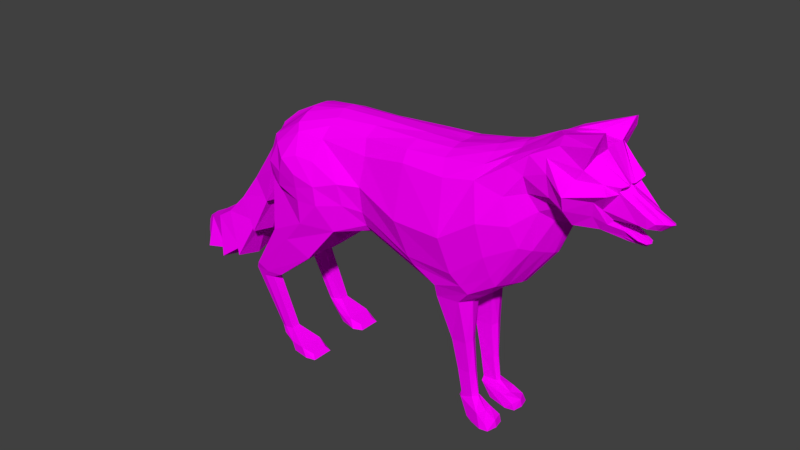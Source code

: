 # Source: wolf_colors_06.blend  (saved by Blender 2.79.0; exported with 4.5.12 LTS)
import bpy
from mathutils import Matrix  # noqa: F401  (used for matrix-valued properties, if any)

bpy.ops.wm.read_factory_settings(use_empty=True)
scene = bpy.context.scene
scene.name = 'Scene'

# ---- collections
col_collection_2 = bpy.data.collections.new('Collection 2'); scene.collection.children.link(col_collection_2)

# ---- images (referenced by path relative to the original .blend; pixels are not part of the script)
import os
ASSET_DIR = os.environ.get("B2B_ASSET_DIR", "")  # directory of the original .blend (textures are referenced by path, not embedded)
HERE = os.path.dirname(os.path.abspath(__file__))  # packed textures are extracted next to this script under _unpacked/

def load_image(name, relpath, width, height, colorspace="sRGB"):
    """Load a texture the original file referenced (path relative to the .blend, or extracted next to this script)."""
    p = next((c for c in (os.path.join(HERE, relpath), os.path.join(ASSET_DIR, relpath)) if relpath and os.path.exists(c)), "")
    if p:
        img = bpy.data.images.load(p, check_existing=True)
        img.name = name
    else:  # same state as the original file: an image datablock whose file is absent (Cycles renders it pink)
        img = bpy.data.images.new(name, width, height)
        img.source = "FILE"
        img.filepath = "//" + (relpath or name)
    img.colorspace_settings.name = colorspace
    return img
img_wolf_color = load_image('wolf_color', 'wolf_color.png', 1024, 1024, 'sRGB')

# ---- materials (node trees are filled in below, after node groups)
mat_material_wolf = bpy.data.materials.new('Material_wolf')
mat_material_wolf.alpha_threshold = 0.0
mat_material_wolf.roughness = 0.5

# ---- material node trees
mat_material_wolf.use_nodes = True; mat_material_wolf.node_tree.nodes.clear()
_N = mat_material_wolf.node_tree.nodes; _L = mat_material_wolf.node_tree.links
n0 = _N.new('ShaderNodeTexImage'); n0.name = 'Image Texture'; n0.location = (-253, 323)
n0.width = 140
n0.image = img_wolf_color
n1 = _N.new('ShaderNodeBsdfDiffuse'); n1.name = 'Diffuse BSDF'; n1.location = (18, 297)
n2 = _N.new('ShaderNodeOutputMaterial'); n2.name = 'Material Output'; n2.location = (253, 288)
_L.new(n1.outputs[0], n2.inputs[0])
_L.new(n0.outputs[0], n1.inputs[0])
n2.is_active_output = True

# ---- world
world_world = bpy.data.worlds.new('World'); scene.world = world_world
world_world.color = (0.05088, 0.05088, 0.05088)
world_world.use_sun_shadow = False
world_world.sun_shadow_jitter_overblur = 0.0
world_world.cycles.sampling_method = 'MANUAL'

# ---- meshes
me_plane = bpy.data.meshes.new('Plane')
me_plane.from_pydata([(0.5487, 0.6282, 0.0), (0.6639, 0.7036, 0.0), (0.346, 1.236, 0.0), (0.5335, 1.282, 0.0), (0.3013, 0.6275, 0.0), (0.1765, 1.232, 0.0), (-0.06566, 0.736, 0.0), (-0.08009, 1.227, 0.0), (-0.2486, 0.7105, 0.0), (-0.2902, 1.221, 0.0), (-0.6376, 0.8398, 0.0), (-0.5974, 1.122, 0.0), (0.8887, 1.061, 0.0), (1.039, 1.103, 0.0), (1.081, 1.26, 0.0), (0.3708, 1.143, 0.1931), (0.4753, 0.6964, 0.2007), (0.5983, 0.7688, 0.1686), (0.5148, 1.168, 0.1807), (0.1622, 1.141, 0.1823), (0.2379, 0.7114, 0.2016), (-0.06101, 1.1, 0.159), (-0.06168, 0.7759, 0.1531), (-0.296, 1.117, 0.1648), (-0.5395, 1.047, 0.1989), (0.8538, 1.135, 0.1126), (0.8033, 1.331, 0.1395), (0.9951, 1.141, 0.1089), (1.034, 1.283, 0.1227), (-0.08009, 1.168, 0.1261), (0.155, 1.189, 0.1452), (0.609, 0.7168, 0.1421), (0.5002, 0.6555, 0.1785), (0.3411, 0.6479, 0.1914), (-0.061, 0.7427, 0.1287), (0.8873, 1.096, 0.083), (0.346, 1.205, 0.1461), (0.5335, 1.23, 0.145), (0.8426, 1.38, 0.118), (-0.2855, 1.169, 0.1259), (1.089, 1.274, 0.08564), (1.039, 1.109, 0.07366), (-0.5975, 1.057, 0.1465), (0.1768, 1.232, 0.03539), (0.5361, 0.6308, 0.03896), (-0.06495, 0.723, 0.05256), (0.5335, 1.282, 0.04115), (0.8371, 1.4, 0.0), (1.039, 1.111, 0.02535), (-0.165, 0.7091, 0.04665), (-0.5969, 1.099, 0.04171), (-0.08009, 1.227, 0.02768), (0.6632, 0.7112, 0.03369), (0.3328, 0.6237, 0.04221), (0.346, 1.238, 0.04486), (-0.2902, 1.22, 0.0289), (1.089, 1.258, 0.01908), (-0.657, 0.8463, 0.08257), (0.3773, 0.3743, 0.06143), (0.3872, 0.3722, 0.1238), (0.4611, 0.3788, 0.126), (0.4619, 0.3812, 0.05952), (0.4096, 0.222, 0.0612), (0.413, 0.2255, 0.1104), (0.4729, 0.228, 0.1104), (0.4773, 0.2246, 0.0612), (0.431, 0.1067, 0.05973), (0.431, 0.1169, 0.1056), (0.4876, 0.109, 0.1056), (0.4953, 0.1059, 0.0643), (0.428, 0.08281, 0.05116), (0.4259, 0.08411, 0.1037), (0.5368, 0.06265, 0.1377), (0.5423, 0.05991, 0.04898), (0.4757, 0.01353, 0.05116), (0.4757, 0.01353, 0.1238), (0.5642, 0.002524, 0.1526), (0.5865, 0.03316, 0.1448), (0.5948, 0.03316, 0.04546), (0.507, 0.002889, 0.05955), (0.507, 0.002443, 0.1336), (0.5625, 0.002533, 0.04052), (-0.1975, 0.7249, 0.2178), (-0.2857, 0.5974, 0.06749), (-0.6164, 0.7177, 0.06348), (-0.3505, 0.5411, 0.2225), (-0.5626, 0.6196, 0.2229), (-0.3516, 0.5406, 0.1059), (-0.578, 0.6257, 0.1063), (-0.5536, 0.3756, 0.2066), (-0.7032, 0.3909, 0.2066), (-0.5536, 0.3756, 0.1357), (-0.7073, 0.3951, 0.1447), (-0.6122, 0.3418, 0.1985), (-0.723, 0.3559, 0.1944), (-0.6121, 0.3425, 0.1508), (-0.7229, 0.3567, 0.1468), (-0.5054, 0.09715, 0.1934), (-0.5768, 0.088, 0.1856), (-0.5055, 0.0983, 0.1512), (-0.5768, 0.08915, 0.1435), (-0.4125, 0.0422, 0.2282), (-0.5501, 0.05984, 0.1998), (-0.4126, 0.04261, 0.1104), (-0.5502, 0.0603, 0.1375), (-0.3841, 0.00117, 0.2347), (-0.5078, 0.004304, 0.1909), (-0.384, 0.000328, 0.09586), (-0.5082, 0.00481, 0.1489), (-0.3584, 0.02095, 0.2086), (-0.3584, 0.02126, 0.1272), (-0.3392, -7.287e-05, 0.2219), (-0.3392, 0.0003832, 0.1152), (-0.3086, 1.027, 0.2217), (-0.4686, 1.008, 0.2481), (-0.6901, 1.046, 0.0), (1.109, 1.234, 0.0), (0.4002, 0.9097, 0.2554), (0.5665, 1.021, 0.2385), (0.1585, 0.9015, 0.2363), (-0.06388, 0.968, 0.1931), (0.8218, 1.277, 0.1639), (1.061, 1.249, 0.1392), (-0.6237, 0.9522, 0.1558), (1.079, 1.244, 0.08004), (1.071, 1.246, 0.01713), (-0.6786, 0.9967, 0.0384), (-0.583, 0.9511, 0.2069), (-0.1648, 0.9631, 0.2248), (0.4418, 0.7519, 0.2252), (0.2158, 0.747, 0.213), (-0.0649, 0.8447, 0.1759), (1.026, 1.172, 0.0942), (1.039, 1.128, 0.03695), (-0.5799, 0.8836, 0.1975), (-0.147, 0.8629, 0.2132), (1.034, 1.126, 0.0), (0.5865, 0.8668, 0.205), (0.8436, 1.191, 0.1689), (1.005, 1.209, 0.1312), (1.008, 1.066, 0.0), (0.9962, 1.395, 0.0), (0.9304, 1.098, 0.1392), (0.941, 1.286, 0.1541), (0.966, 1.327, 0.147), (1.008, 1.078, 0.06867), (1.008, 1.067, 0.009042), (1.002, 1.39, 0.05222), (0.9226, 1.233, 0.217), (0.9188, 1.172, 0.1961), (1.005, 1.423, 0.1469), (1.019, 1.473, 0.1078), (1.097, 1.083, 0.0), (1.091, 1.09, 0.04554), (1.095, 1.086, 0.008256), (1.093, 1.038, 0.0), (1.078, 1.064, 0.03632), (1.093, 1.038, 0.001079), (1.187, 1.051, 0.0), (1.146, 1.062, 0.03546), (1.185, 1.051, 0.005017), (1.169, 1.033, 0.0), (1.126, 1.049, 0.01671), (1.187, 1.189, 0.0), (1.174, 1.175, 0.0515), (1.174, 1.188, 0.01112), (1.147, 1.132, 0.05075), (1.157, 1.125, 0.01904), (1.147, 1.128, 0.0), (1.271, 1.153, 0.0), (1.21, 1.149, 0.038), (1.263, 1.153, 0.0136), (1.181, 1.124, 0.04376), (1.219, 1.115, 0.0077), (1.224, 1.115, 0.0), (-0.06697, 1.209, 0.07357), (0.6343, 0.7112, 0.08416), (0.3115, 0.6412, 0.1053), (0.8893, 1.086, 0.02469), (0.3477, 1.229, 0.09484), (-0.2723, 1.198, 0.08771), (1.104, 1.278, 0.05763), (-0.6246, 0.8545, 0.1477), (0.1619, 1.219, 0.08937), (0.5393, 0.6335, 0.1009), (-0.07082, 0.7188, 0.08943), (0.5397, 1.267, 0.08918), (0.8311, 1.405, 0.06983), (1.056, 1.122, 0.06042), (-0.6076, 1.07, 0.08771), (0.3664, 0.3791, 0.09325), (0.4745, 0.3832, 0.09135), (0.3992, 0.2241, 0.08436), (0.4885, 0.2224, 0.08436), (0.4198, 0.1078, 0.08096), (0.5073, 0.1047, 0.08096), (0.415, 0.08331, 0.09657), (0.5534, 0.05596, 0.09077), (0.4627, 0.01403, 0.09657), (0.6152, 0.002817, 0.09657), (0.6079, 0.03681, 0.09657), (0.494, 0.002946, 0.09657), (-0.1462, 0.711, 0.1246), (1.053, 1.244, 0.04909), (-0.6585, 1.0, 0.08954), (1.055, 1.129, 0.06199), (1.023, 1.07, 0.03545), (0.9841, 1.371, 0.09754), (1.019, 1.471, 0.1233), (1.094, 1.087, 0.01839), (1.108, 1.038, 0.01511), (1.178, 1.052, 0.02374), (1.157, 1.034, 0.005402), (1.177, 1.185, 0.02986), (1.162, 1.123, 0.03207), (1.242, 1.154, 0.02608), (1.21, 1.119, 0.01955), (-0.6781, 0.83, 0.0), (-0.6868, 0.8635, 0.07848), (-0.7209, 0.9958, 0.0), (-0.7148, 0.9698, 0.0301), (-0.6908, 0.8081, 0.0), (-0.7068, 0.8265, 0.08305), (-0.7517, 0.9413, 0.0), (-0.7392, 0.9197, 0.03617), (-0.8464, 0.4937, 0.0), (-0.8498, 0.5058, 0.07061), (-1.086, 0.2654, 0.0), (-1.083, 0.2885, 0.0798), (-1.277, 0.3282, 0.0), (-1.245, 0.3258, 0.03819), (-1.266, 0.3833, 0.0), (-1.25, 0.3745, 0.02476), (0.8007, 0.8832, 0.0), (0.6427, 1.32, 0.0), (0.7094, 0.9263, 0.147), (0.6499, 1.261, 0.1523), (0.645, 1.287, 0.1127), (0.7471, 0.911, 0.105), (0.7974, 0.8873, 0.02241), (0.6427, 1.315, 0.028), (0.6509, 1.143, 0.1848), (0.6798, 1.021, 0.1788), (0.7767, 0.8954, 0.05515), (0.6479, 1.304, 0.06167), (0.8578, 1.019, 0.0), (0.7731, 1.094, 0.1182), (0.7691, 1.353, 0.1018), (0.7183, 1.238, 0.156), (0.7303, 1.163, 0.1366), (0.7685, 1.373, 0.04292), (0.7742, 1.386, 0.0), (0.7287, 1.321, 0.1402), (0.8248, 1.059, 0.08071), (0.8524, 1.036, 0.03482), (-0.4143, 0.7649, 0.0), (-0.4576, 1.194, 0.0), (-0.4186, 1.126, 0.1843), (-0.4497, 1.152, 0.1474), (-0.4143, 0.7649, 0.04152), (-0.4576, 1.191, 0.03965), (-0.4511, 0.6708, 0.0394), (-0.4693, 0.6044, 0.2394), (-0.4728, 0.5992, 0.08635), (-0.6352, 0.3695, 0.2129), (-0.6352, 0.3695, 0.1289), (-0.6658, 0.3332, 0.2018), (-0.6656, 0.3341, 0.1431), (-0.5505, 0.08873, 0.194), (-0.5505, 0.09015, 0.1421), (-0.4891, 0.04202, 0.217), (-0.4892, 0.04258, 0.1158), (-0.4669, 0.001449, 0.2212), (-0.4668, 0.00192, 0.1154), (-0.3655, 0.7241, 0.253), (-0.3931, 1.036, 0.233), (-0.3854, 0.8914, 0.2507), (-0.4567, 1.179, 0.08558), (-0.2654, 0.8415, 0.2539), (-0.3775, 0.8308, 0.2494), (-0.3926, 0.955, 0.2548), (-0.4926, 0.9346, 0.24), (-0.5064, 0.8619, 0.2296), (-0.2791, 0.9261, 0.253), (0.9316, 1.403, 0.03289), (0.8282, 1.401, 0.03181), (0.9229, 1.411, 0.04484), (0.6031, 0.002665, 0.1457), (0.606, 0.002672, 0.05009), (0.4653, 0.5719, 0.0484), (0.3262, 0.57, 0.05152), (0.3351, 0.5842, 0.1676), (0.4437, 0.5908, 0.1618), (0.4721, 0.5789, 0.09883), (0.3033, 0.5821, 0.1023), (-0.9558, 0.6151, 0.0), (-0.9508, 0.6019, 0.05533), (-0.8317, 0.4738, 0.108), (-0.8111, 0.4608, 0.0), (-0.9594, 0.3353, 0.0943), (-0.9615, 0.3304, 0.0), (-1.205, 0.4114, 0.04207), (-1.211, 0.3087, 0.06544), (-1.205, 0.2853, 0.0), (-0.7471, 0.6795, 0.06875), (-0.7424, 0.6786, 0.0), (-0.7359, 0.6629, 0.1022), (-0.7219, 0.652, 0.0), (-0.8698, 0.7482, 0.0), (-0.8587, 0.732, 0.04435), (-0.9231, 0.2866, 0.0), (-1.047, 0.4993, 0.06148), (-0.9405, 0.3088, 0.1175), (-1.061, 0.5118, 0.0), (-1.07, 0.2565, 0.1093), (-1.071, 0.2305, 0.0), (-1.141, 0.4604, 0.0), (-1.124, 0.4506, 0.06539), (-1.197, 0.2518, 0.0), (-1.197, 0.2636, 0.08853), (-1.217, 0.4202, 0.0)], [], [(117, 118, 18, 15), (117, 15, 19, 119), (119, 19, 21, 120), (120, 21, 23, 128), (274, 82, 278, 279), (249, 246, 25, 138), (149, 142, 27, 139), (30, 29, 21, 19), (32, 31, 17, 16), (34, 33, 20, 22), (253, 35, 25, 246), (37, 36, 15, 18), (237, 37, 18, 236), (29, 39, 23, 21), (124, 40, 28, 122), (82, 34, 22), (36, 30, 19, 15), (145, 41, 27, 142), (123, 182, 134, 127), (33, 32, 16, 20), (144, 38, 26, 143), (258, 42, 24, 257), (277, 189, 42, 258), (38, 144, 150), (290, 289, 61, 58), (204, 182, 123), (206, 146, 157, 210), (179, 183, 30, 36), (202, 185, 34, 82), (203, 181, 40, 124), (175, 180, 39, 29), (244, 186, 37, 237), (186, 179, 36, 37), (254, 178, 35, 253), (185, 177, 33, 34), (184, 176, 31, 32), (183, 175, 29, 30), (5, 7, 51, 43), (0, 1, 52, 44), (6, 4, 53, 45), (3, 2, 54, 46), (234, 3, 46, 240), (7, 9, 55, 51), (116, 14, 56, 125), (8, 6, 45, 49), (2, 5, 43, 54), (41, 145, 156, 153), (57, 126, 220, 218), (4, 0, 44, 53), (141, 47, 284, 147), (255, 8, 49, 259), (256, 11, 50, 260), (190, 58, 62, 192), (292, 291, 59, 60), (294, 290, 58, 190), (293, 292, 60, 191), (62, 65, 69, 66), (58, 61, 65, 62), (60, 59, 63, 64), (191, 60, 64, 193), (195, 68, 72, 197), (64, 63, 67, 68), (193, 64, 68, 195), (192, 62, 66, 194), (70, 73, 81, 74), (194, 66, 70, 196), (66, 69, 73, 70), (68, 67, 71, 72), (72, 71, 75, 76), (81, 73, 78), (196, 70, 74, 198), (200, 77, 287, 199), (72, 76, 77), (197, 72, 77, 200), (201, 199, 287, 76, 80), (198, 74, 79, 201), (74, 81, 79), (76, 75, 80), (182, 84, 88, 86), (259, 49, 83, 261), (49, 202, 82, 83), (182, 57, 84), (263, 87, 91, 265), (261, 83, 87, 263), (274, 182, 86, 262), (83, 82, 85, 87), (91, 89, 93, 95), (262, 86, 90, 264), (87, 85, 89, 91), (86, 88, 92, 90), (267, 95, 99, 269), (90, 92, 96, 94), (265, 91, 95, 267), (264, 90, 94, 266), (268, 98, 102, 270), (266, 94, 98, 268), (95, 93, 97, 99), (94, 96, 100, 98), (103, 101, 109, 110), (99, 97, 101, 103), (98, 100, 104, 102), (269, 99, 103, 271), (273, 107, 105, 272), (102, 104, 108, 106), (271, 103, 107, 273), (270, 102, 106, 272), (110, 109, 111, 112), (107, 103, 110, 112), (101, 105, 111, 109), (105, 107, 112, 111), (280, 275, 114, 281), (128, 23, 113, 283), (257, 24, 114, 275), (134, 182, 282), (24, 127, 281, 114), (135, 128, 283, 278), (11, 115, 126, 50), (116, 125, 165, 163), (133, 136, 168, 167), (189, 204, 123, 42), (42, 123, 127, 24), (132, 124, 122, 139), (143, 148, 122, 28), (252, 248, 121, 26), (131, 120, 128, 135), (130, 119, 120, 131), (129, 117, 119, 130), (129, 137, 118, 117), (16, 17, 137, 129), (16, 129, 130, 20), (20, 130, 131, 22), (22, 131, 135, 82), (41, 132, 139, 27), (188, 205, 132, 41), (13, 136, 133, 48), (82, 135, 278), (127, 134, 282, 281), (148, 149, 139, 122), (248, 249, 138, 121), (121, 138, 149, 148), (26, 121, 148, 143), (14, 141, 147, 56), (12, 140, 146), (178, 206, 145, 35), (181, 207, 144, 40), (40, 144, 143, 28), (35, 145, 142, 25), (138, 25, 142, 149), (207, 208, 150, 144), (187, 38, 150, 208), (147, 284, 286, 151), (153, 156, 162, 159), (157, 155, 161), (13, 48, 154, 152), (188, 41, 153, 209), (146, 140, 155, 157), (212, 211, 159, 162), (161, 158, 160), (152, 154, 160, 158), (210, 157, 161, 212), (209, 153, 159, 211), (164, 166, 172, 170), (214, 167, 173, 216), (133, 167, 214), (124, 132, 166, 164), (203, 124, 164, 213), (174, 169, 171, 173), (216, 215, 170, 172), (163, 165, 171, 169), (167, 168, 174, 173), (213, 164, 170, 215), (165, 213, 215, 171), (173, 171, 215, 216), (125, 203, 213, 165), (166, 214, 216, 172), (154, 209, 211, 160), (156, 210, 212, 162), (161, 160, 211, 212), (48, 188, 209, 154), (47, 285, 286), (147, 151, 208, 207), (56, 147, 207, 181), (12, 146, 206, 178), (48, 133, 205, 188), (50, 126, 204, 189), (75, 198, 201, 80), (79, 81, 288, 199, 201), (73, 197, 200, 78), (78, 288, 81), (71, 196, 198, 75), (67, 194, 196, 71), (63, 192, 194, 67), (65, 193, 195, 69), (69, 195, 197, 73), (61, 191, 193, 65), (289, 293, 191, 61), (291, 294, 190, 59), (59, 190, 192, 63), (43, 51, 175, 183), (44, 52, 176, 184), (45, 53, 177, 185), (245, 12, 178, 254), (46, 54, 179, 186), (240, 46, 186, 244), (51, 55, 180, 175), (125, 56, 181, 203), (49, 45, 185, 202), (54, 43, 183, 179), (145, 206, 210, 156), (126, 57, 182, 204), (260, 50, 189, 277), (218, 220, 224, 222), (10, 57, 218, 217), (126, 115, 219, 220), (297, 296, 226), (220, 219, 223, 224), (217, 218, 222, 221), (315, 314, 228, 227), (298, 297, 226, 225), (301, 320, 231, 232), (314, 317, 228), (231, 229, 230, 232), (303, 302, 230, 229), (302, 301, 232, 230), (251, 240, 244, 250), (52, 239, 243, 176), (118, 137, 242, 241), (18, 118, 241, 236), (251, 234, 240), (1, 233, 239, 52), (176, 243, 238, 31), (250, 244, 237, 247), (247, 237, 236, 252), (31, 238, 235, 17), (137, 17, 235, 242), (38, 247, 252, 26), (187, 250, 247, 38), (47, 251, 250, 187, 285), (239, 245, 254, 243), (241, 242, 249, 248), (236, 241, 248, 252), (233, 245, 239), (243, 254, 253, 238), (238, 253, 246, 235), (242, 235, 246, 249), (55, 260, 277, 180), (23, 257, 275, 113), (283, 113, 275, 280), (101, 270, 272, 105), (104, 271, 273, 108), (108, 273, 272, 106), (100, 269, 271, 104), (93, 266, 268, 97), (97, 268, 270, 101), (89, 264, 266, 93), (92, 265, 267, 96), (96, 267, 269, 100), (85, 262, 264, 89), (82, 274, 262, 85), (84, 261, 263, 88), (88, 263, 265, 92), (57, 259, 261, 84), (9, 256, 260, 55), (10, 255, 259, 57), (180, 277, 258, 39), (39, 258, 257, 23), (182, 274, 279, 282), (132, 205, 166), (214, 166, 205, 133), (276, 279, 278), (276, 280, 281), (276, 281, 282), (276, 278, 283), (276, 283, 280), (276, 282, 279), (286, 284, 47), (286, 285, 187, 208, 151), (287, 77, 76), (288, 78, 200, 199), (33, 177, 294, 291), (44, 184, 293, 289), (184, 32, 292, 293), (177, 53, 290, 294), (32, 33, 291, 292), (53, 44, 289, 290), (305, 304, 297, 298), (309, 308, 295, 296), (304, 309, 296, 297), (312, 311, 299), (310, 312, 299, 300), (319, 301, 302), (318, 319, 302, 303), (306, 309, 304), (307, 306, 304, 305), (221, 222, 306, 307), (224, 223, 308, 309), (222, 224, 309, 306), (225, 226, 312, 310), (226, 296, 311, 312), (296, 295, 313, 311), (311, 313, 316, 317), (299, 311, 317, 314), (300, 299, 314, 315), (317, 316, 320, 301), (227, 228, 319, 318), (228, 317, 301, 319)])
_uv = me_plane.uv_layers.new(name='UVMap')
_uv.uv.foreach_set('vector', [0.5051, 0.213, 0.5671, 0.2708, 0.5379, 0.337, 0.4752, 0.315, 0.5051, 0.213, 0.4752, 0.315, 0.3826, 0.2993, 0.3999, 0.1902, 0.3999, 0.1902, 0.3826, 0.2993, 0.2817, 0.2703, 0.2867, 0.2035, 0.2867, 0.2035, 0.2817, 0.2703, 0.1785, 0.2633, 0.2371, 0.196, 0.1469, 0.09537, 0.221, 0.09142, 0.1925, 0.1423, 0.1463, 0.1406, 0.102, 0.9885, 0.06731, 0.976, 0.07646, 0.9354, 0.115, 0.934, 0.7568, 0.4126, 0.7387, 0.3758, 0.7732, 0.3624, 0.7969, 0.3836, 0.374, 0.3255, 0.268, 0.3036, 0.2817, 0.2703, 0.3826, 0.2993, 0.5728, 0.1098, 0.6175, 0.1443, 0.6054, 0.1663, 0.5565, 0.1266, 0.3002, 0.08024, 0.5039, 0.09226, 0.4521, 0.1105, 0.2976, 0.1014, 0.04233, 0.9562, 0.05035, 0.9229, 0.07646, 0.9354, 0.06731, 0.976, 0.5427, 0.3708, 0.4581, 0.3477, 0.4752, 0.315, 0.5379, 0.337, 0.5905, 0.4087, 0.5427, 0.3708, 0.5379, 0.337, 0.5971, 0.3875, 0.268, 0.3036, 0.1789, 0.2905, 0.1785, 0.2633, 0.2817, 0.2703, 0.8146, 0.1592, 0.8291, 0.1551, 0.8444, 0.1798, 0.8262, 0.182, 0.221, 0.09142, 0.3002, 0.08024, 0.2976, 0.1014, 0.4581, 0.3477, 0.374, 0.3255, 0.3826, 0.2993, 0.4752, 0.315, 0.7572, 0.3326, 0.7769, 0.3325, 0.7732, 0.3624, 0.7387, 0.3758, 0.05166, 0.2005, 0.03924, 0.1617, 0.06842, 0.1716, 0.07404, 0.1951, 0.5039, 0.09226, 0.5728, 0.1098, 0.5565, 0.1266, 0.4521, 0.1105, 0.1944, 0.8875, 0.2086, 0.9471, 0.1815, 0.9604, 0.1738, 0.8947, 0.1178, 0.2697, 0.06576, 0.236, 0.09113, 0.2257, 0.1315, 0.2554, 0.1091, 0.2934, 0.05076, 0.2531, 0.06576, 0.236, 0.1178, 0.2697, 0.2086, 0.9471, 0.1928, 0.8886, 0.2327, 0.8851, 0.744, 0.6771, 0.7861, 0.7321, 0.6919, 0.7548, 0.6833, 0.7211, 0.02946, 0.2268, 0.03924, 0.1617, 0.05166, 0.2005, 0.7515, 0.317, 0.7379, 0.3142, 0.7575, 0.2795, 0.7659, 0.2785, 0.4532, 0.3732, 0.3706, 0.3539, 0.374, 0.3255, 0.4581, 0.3477, 0.2575, 0.06214, 0.2979, 0.05515, 0.3002, 0.08024, 0.221, 0.09142, 0.819, 0.2736, 0.8469, 0.2701, 0.8469, 0.2842, 0.8327, 0.2855, 0.2681, 0.3347, 0.1809, 0.3112, 0.1789, 0.2905, 0.268, 0.3036, 0.5846, 0.433, 0.5394, 0.4022, 0.5427, 0.3708, 0.5905, 0.4087, 0.5394, 0.4022, 0.4532, 0.3732, 0.4581, 0.3477, 0.5427, 0.3708, 0.01964, 0.9478, 0.02309, 0.9219, 0.05035, 0.9229, 0.04233, 0.9562, 0.2979, 0.05515, 0.4892, 0.0549, 0.5039, 0.09226, 0.3002, 0.08024, 0.6107, 0.09452, 0.6436, 0.1377, 0.6175, 0.1443, 0.5728, 0.1098, 0.3706, 0.3539, 0.2681, 0.3347, 0.268, 0.3036, 0.374, 0.3255, 0.3668, 0.3952, 0.255, 0.3672, 0.2577, 0.3552, 0.371, 0.3798, 0.6513, 0.0742, 0.6812, 0.1272, 0.6686, 0.1355, 0.6338, 0.07948, 0.3024, 0.0108, 0.4839, 0.00482, 0.4996, 0.02433, 0.3018, 0.03658, 0.5245, 0.4418, 0.4407, 0.4151, 0.4465, 0.3956, 0.5307, 0.424, 0.5737, 0.4605, 0.5245, 0.4418, 0.5307, 0.424, 0.5778, 0.4481, 0.255, 0.3672, 0.1649, 0.3477, 0.168, 0.3357, 0.2577, 0.3552, 0.8308, 0.09674, 0.8333, 0.1133, 0.829, 0.1213, 0.8224, 0.114, 0.2199, 0.00402, 0.3024, 0.0108, 0.3018, 0.03658, 0.255, 0.02868, 0.4407, 0.4151, 0.3668, 0.3952, 0.371, 0.3798, 0.4465, 0.3956, 0.7769, 0.3325, 0.7572, 0.3326, 0.7688, 0.2979, 0.7847, 0.3011, 0.8959, 0.5494, 0.9617, 0.6289, 0.933, 0.6375, 0.8912, 0.5715, 0.4839, 0.00482, 0.6012, 0.0002384, 0.5959, 0.019, 0.4996, 0.02433, 0.9017, 0.1275, 0.9696, 0.1429, 0.9261, 0.148, 0.8936, 0.1492, 0.1418, 0.0002382, 0.2199, 0.00402, 0.255, 0.02868, 0.1409, 0.01883, 0.09638, 0.3259, 0.03957, 0.293, 0.04632, 0.2745, 0.1027, 0.3107, 0.694, 0.8361, 0.6868, 0.8485, 0.6251, 0.836, 0.6277, 0.8259, 0.8005, 0.7931, 0.788, 0.8419, 0.6937, 0.8198, 0.6951, 0.7867, 0.7756, 0.8683, 0.7618, 0.8857, 0.6868, 0.8485, 0.694, 0.8361, 0.7922, 0.7586, 0.8005, 0.7931, 0.6951, 0.7867, 0.6947, 0.7697, 0.6258, 0.735, 0.6236, 0.7625, 0.5631, 0.758, 0.5816, 0.733, 0.6833, 0.7211, 0.6919, 0.7548, 0.6236, 0.7625, 0.6258, 0.735, 0.6951, 0.7867, 0.6937, 0.8198, 0.6284, 0.8134, 0.626, 0.787, 0.6947, 0.7697, 0.6951, 0.7867, 0.626, 0.787, 0.622, 0.7739, 0.5591, 0.7687, 0.5622, 0.7871, 0.5257, 0.7864, 0.5247, 0.7676, 0.626, 0.787, 0.6284, 0.8134, 0.5775, 0.8146, 0.5622, 0.7871, 0.622, 0.7739, 0.626, 0.787, 0.5622, 0.7871, 0.5591, 0.7687, 0.6277, 0.8259, 0.6251, 0.836, 0.5769, 0.8379, 0.5762, 0.8273, 0.5751, 0.726, 0.5303, 0.7514, 0.5108, 0.7368, 0.5405, 0.7183, 0.5762, 0.8273, 0.5769, 0.8379, 0.5676, 0.8422, 0.5655, 0.8254, 0.5816, 0.733, 0.5631, 0.758, 0.5303, 0.7514, 0.5751, 0.726, 0.5622, 0.7871, 0.5775, 0.8146, 0.5645, 0.8206, 0.5257, 0.7864, 0.5257, 0.7864, 0.5645, 0.8206, 0.5275, 0.8181, 0.5018, 0.7942, 0.5108, 0.7368, 0.5303, 0.7514, 0.5096, 0.7517, 0.5655, 0.8254, 0.5676, 0.8422, 0.5329, 0.8488, 0.5325, 0.8289, 0.5047, 0.7659, 0.506, 0.7814, 0.494, 0.7816, 0.494, 0.7641, 0.5257, 0.7864, 0.5018, 0.7942, 0.506, 0.7814, 0.5247, 0.7676, 0.5257, 0.7864, 0.506, 0.7814, 0.5047, 0.7659, 0.8239, 0.4459, 0.8754, 0.4322, 0.8753, 0.4553, 0.8588, 0.4626, 0.8341, 0.4586, 0.8096, 0.4506, 0.8096, 0.4286, 0.825, 0.429, 0.8239, 0.4459, 0.8096, 0.4286, 0.8459, 0.414, 0.825, 0.429, 0.8588, 0.4626, 0.8194, 0.461, 0.8341, 0.4586, 0.4895, 0.7447, 0.4422, 0.7859, 0.3935, 0.7813, 0.3761, 0.7216, 0.2907, 0.4888, 0.3938, 0.5045, 0.3475, 0.5523, 0.2783, 0.5289, 0.3938, 0.5045, 0.4219, 0.5223, 0.4334, 0.5653, 0.3475, 0.5523, 0.4895, 0.7447, 0.4936, 0.7744, 0.4422, 0.7859, 0.2731, 0.564, 0.3261, 0.5845, 0.245, 0.6662, 0.2085, 0.667, 0.2783, 0.5289, 0.3475, 0.5523, 0.3261, 0.5845, 0.2731, 0.564, 0.429, 0.6363, 0.4895, 0.7447, 0.3761, 0.7216, 0.3746, 0.6768, 0.3475, 0.5523, 0.4334, 0.5653, 0.3548, 0.6232, 0.3261, 0.5845, 0.245, 0.6662, 0.2628, 0.6909, 0.2318, 0.7146, 0.2137, 0.6902, 0.3746, 0.6768, 0.3761, 0.7216, 0.2629, 0.7555, 0.2504, 0.7291, 0.3261, 0.5845, 0.3548, 0.6232, 0.2628, 0.6909, 0.245, 0.6662, 0.3761, 0.7216, 0.3935, 0.7813, 0.2692, 0.7788, 0.2629, 0.7555, 0.1924, 0.6698, 0.2137, 0.6902, 0.08074, 0.7582, 0.08357, 0.7355, 0.2629, 0.7555, 0.2692, 0.7788, 0.2546, 0.7789, 0.2522, 0.7637, 0.2085, 0.667, 0.245, 0.6662, 0.2137, 0.6902, 0.1924, 0.6698, 0.2504, 0.7291, 0.2629, 0.7555, 0.2522, 0.7637, 0.2358, 0.7473, 0.1059, 0.7934, 0.1182, 0.8023, 0.09825, 0.8068, 0.06856, 0.8054, 0.2358, 0.7473, 0.2522, 0.7637, 0.1182, 0.8023, 0.1059, 0.7934, 0.2137, 0.6902, 0.2318, 0.7146, 0.0862, 0.7782, 0.08074, 0.7582, 0.2522, 0.7637, 0.2546, 0.7789, 0.1275, 0.8219, 0.1182, 0.8023, 0.02839, 0.7629, 0.04005, 0.8013, 0.01907, 0.8009, 0.01094, 0.7745, 0.08074, 0.7582, 0.0862, 0.7782, 0.04005, 0.8013, 0.02839, 0.7629, 0.1182, 0.8023, 0.1275, 0.8219, 0.1125, 0.832, 0.09825, 0.8068, 0.08357, 0.7355, 0.08074, 0.7582, 0.02839, 0.7629, 0.04971, 0.7444, 0.7529, 0.4217, 0.7894, 0.4131, 0.7894, 0.4743, 0.7529, 0.4683, 0.09825, 0.8068, 0.1125, 0.832, 0.08333, 0.8417, 0.07423, 0.8254, 0.04971, 0.7444, 0.02839, 0.7629, 0.009888, 0.7586, 0.03341, 0.7386, 0.06856, 0.8054, 0.09825, 0.8068, 0.07423, 0.8254, 0.05574, 0.819, 0.01094, 0.7745, 0.01907, 0.8009, 0.01121, 0.8084, 0.0002382, 0.7731, 0.009888, 0.7586, 0.02839, 0.7629, 0.01094, 0.7745, 0.0002382, 0.7731, 0.04005, 0.8013, 0.02708, 0.813, 0.01121, 0.8084, 0.01907, 0.8009, 0.7894, 0.4743, 0.7894, 0.4131, 0.8092, 0.4216, 0.8092, 0.4686, 0.1438, 0.1892, 0.1433, 0.22, 0.1177, 0.2088, 0.1064, 0.1843, 0.2371, 0.196, 0.1785, 0.2633, 0.1755, 0.2196, 0.1878, 0.1775, 0.1315, 0.2554, 0.09113, 0.2257, 0.1177, 0.2088, 0.1433, 0.22, 0.06842, 0.1716, 0.03924, 0.1617, 0.09719, 0.1584, 0.09113, 0.2257, 0.07404, 0.1951, 0.1064, 0.1843, 0.1177, 0.2088, 0.2481, 0.1502, 0.2371, 0.196, 0.1878, 0.1775, 0.1925, 0.1423, 0.03957, 0.293, 0.0002382, 0.261, 0.008052, 0.2353, 0.04632, 0.2745, 0.8308, 0.09674, 0.8224, 0.114, 0.8247, 0.06229, 0.8305, 0.05755, 0.7515, 0.1841, 0.7347, 0.186, 0.7347, 0.1348, 0.7433, 0.1305, 0.05076, 0.2531, 0.02946, 0.2268, 0.05166, 0.2005, 0.06576, 0.236, 0.06576, 0.236, 0.05166, 0.2005, 0.07404, 0.1951, 0.09113, 0.2257, 0.7872, 0.189, 0.8146, 0.1592, 0.8262, 0.182, 0.8083, 0.2039, 0.8657, 0.2173, 0.8408, 0.2485, 0.8262, 0.182, 0.8444, 0.1798, 0.1715, 0.9922, 0.1355, 0.9926, 0.1561, 0.9466, 0.1815, 0.9604, 0.292, 0.1395, 0.2867, 0.2035, 0.2371, 0.196, 0.2481, 0.1502, 0.4388, 0.1253, 0.3999, 0.1902, 0.2867, 0.2035, 0.292, 0.1395, 0.5363, 0.149, 0.5051, 0.213, 0.3999, 0.1902, 0.4388, 0.1253, 0.5363, 0.149, 0.5888, 0.2078, 0.5671, 0.2708, 0.5051, 0.213, 0.5565, 0.1266, 0.6054, 0.1663, 0.5888, 0.2078, 0.5363, 0.149, 0.5565, 0.1266, 0.5363, 0.149, 0.4388, 0.1253, 0.4521, 0.1105, 0.4521, 0.1105, 0.4388, 0.1253, 0.292, 0.1395, 0.2976, 0.1014, 0.2976, 0.1014, 0.292, 0.1395, 0.2481, 0.1502, 0.221, 0.09142, 0.7769, 0.3325, 0.7934, 0.3593, 0.7969, 0.3836, 0.7732, 0.3624, 0.7876, 0.3277, 0.791, 0.3298, 0.7934, 0.3593, 0.7769, 0.3325, 0.816, 0.3137, 0.8185, 0.3236, 0.8029, 0.3282, 0.8062, 0.3197, 0.221, 0.09142, 0.2481, 0.1502, 0.1925, 0.1423, 0.07404, 0.1951, 0.06842, 0.1716, 0.09719, 0.1584, 0.1064, 0.1843, 0.8408, 0.2485, 0.8122, 0.2556, 0.8083, 0.2039, 0.8262, 0.182, 0.1355, 0.9926, 0.102, 0.9885, 0.115, 0.934, 0.1561, 0.9466, 0.1561, 0.9466, 0.115, 0.934, 0.1104, 0.8966, 0.1378, 0.8938, 0.1815, 0.9604, 0.1561, 0.9466, 0.1378, 0.8938, 0.1738, 0.8947, 0.8333, 0.1133, 0.9017, 0.1275, 0.8936, 0.1492, 0.829, 0.1213, 0.0091, 0.9258, 0.0002382, 0.8752, 0.004076, 0.8746, 0.02309, 0.9219, 0.01452, 0.8652, 0.03124, 0.8688, 0.05035, 0.9229, 0.8279, 0.1412, 0.8893, 0.1717, 0.8765, 0.1987, 0.8291, 0.1551, 0.8291, 0.1551, 0.8765, 0.1987, 0.8657, 0.2173, 0.8444, 0.1798, 0.05035, 0.9229, 0.03124, 0.8688, 0.06889, 0.8949, 0.07646, 0.9354, 0.115, 0.934, 0.07646, 0.9354, 0.06889, 0.8949, 0.1104, 0.8966, 0.2121, 0.8652, 0.2547, 0.8788, 0.2327, 0.8851, 0.1928, 0.8886, 0.2293, 0.9603, 0.2086, 0.9471, 0.2327, 0.8851, 0.2547, 0.8788, 0.2904, 0.9022, 0.27, 0.934, 0.2618, 0.933, 0.2601, 0.8841, 0.7847, 0.3011, 0.7688, 0.2979, 0.7734, 0.2755, 0.784, 0.2745, 0.7575, 0.2795, 0.7571, 0.2792, 0.7778, 0.2567, 0.816, 0.3137, 0.8062, 0.3197, 0.8011, 0.2919, 0.8037, 0.2893, 0.7876, 0.3277, 0.7769, 0.3325, 0.7847, 0.3011, 0.7969, 0.2942, 0.7379, 0.3142, 0.7347, 0.3117, 0.7571, 0.2792, 0.7575, 0.2795, 0.7758, 0.2624, 0.7858, 0.2654, 0.784, 0.2745, 0.7734, 0.2755, 0.7778, 0.2567, 0.7899, 0.256, 0.7893, 0.2575, 0.8037, 0.2893, 0.8011, 0.2919, 0.7893, 0.2575, 0.7899, 0.256, 0.7659, 0.2785, 0.7575, 0.2795, 0.7778, 0.2567, 0.7758, 0.2624, 0.7969, 0.2942, 0.7847, 0.3011, 0.784, 0.2745, 0.7858, 0.2654, 0.7763, 0.1202, 0.7585, 0.135, 0.7541, 0.1204, 0.7607, 0.1052, 0.7491, 0.1282, 0.7433, 0.1305, 0.7395, 0.1024, 0.7448, 0.1074, 0.7515, 0.1841, 0.7433, 0.1305, 0.7491, 0.1282, 0.8146, 0.1592, 0.7872, 0.189, 0.7585, 0.135, 0.7763, 0.1202, 0.8079, 0.1199, 0.7937, 0.11, 0.8059, 0.05908, 0.8165, 0.06042, 0.8138, 0.0002382, 0.8333, 0.01771, 0.827, 0.02058, 0.8102, 0.001845, 0.7448, 0.1074, 0.758, 0.08999, 0.7607, 0.1052, 0.7541, 0.1204, 0.8305, 0.05755, 0.8247, 0.06229, 0.827, 0.02058, 0.8333, 0.01771, 0.7433, 0.1305, 0.7347, 0.1348, 0.7362, 0.1002, 0.7395, 0.1024, 0.8165, 0.06042, 0.8059, 0.05908, 0.8099, 0.03914, 0.8202, 0.02898, 0.8247, 0.06229, 0.8165, 0.06042, 0.8202, 0.02898, 0.827, 0.02058, 0.7395, 0.1024, 0.7532, 0.07969, 0.758, 0.08999, 0.7448, 0.1074, 0.8224, 0.114, 0.8079, 0.1199, 0.8165, 0.06042, 0.8247, 0.06229, 0.7585, 0.135, 0.7491, 0.1282, 0.7448, 0.1074, 0.7541, 0.1204, 0.8011, 0.2919, 0.7969, 0.2942, 0.7858, 0.2654, 0.7893, 0.2575, 0.7688, 0.2979, 0.7659, 0.2785, 0.7758, 0.2624, 0.7734, 0.2755, 0.7778, 0.2567, 0.7893, 0.2575, 0.7858, 0.2654, 0.7758, 0.2624, 0.8062, 0.3197, 0.7876, 0.3277, 0.7969, 0.2942, 0.8011, 0.2919, 0.2552, 0.9768, 0.2417, 0.9716, 0.2618, 0.933, 0.2904, 0.9022, 0.2601, 0.8841, 0.2547, 0.8788, 0.2984, 0.8767, 0.829, 0.1213, 0.8936, 0.1492, 0.8893, 0.1717, 0.8279, 0.1412, 0.0091, 0.9258, 0.004076, 0.8746, 0.01452, 0.8652, 0.02309, 0.9219, 0.8062, 0.3197, 0.8029, 0.3282, 0.791, 0.3298, 0.7876, 0.3277, 0.04632, 0.2745, 0.008052, 0.2353, 0.02946, 0.2268, 0.05076, 0.2531, 0.8194, 0.461, 0.8096, 0.4506, 0.8239, 0.4459, 0.8341, 0.4586, 0.825, 0.429, 0.8459, 0.414, 0.8659, 0.4131, 0.8754, 0.4322, 0.8239, 0.4459, 0.5303, 0.7514, 0.5247, 0.7676, 0.5047, 0.7659, 0.5096, 0.7517, 0.5096, 0.7517, 0.4992, 0.7485, 0.5108, 0.7368, 0.5645, 0.8206, 0.5655, 0.8254, 0.5325, 0.8289, 0.5275, 0.8181, 0.5775, 0.8146, 0.5762, 0.8273, 0.5655, 0.8254, 0.5645, 0.8206, 0.6284, 0.8134, 0.6277, 0.8259, 0.5762, 0.8273, 0.5775, 0.8146, 0.6236, 0.7625, 0.622, 0.7739, 0.5591, 0.7687, 0.5631, 0.758, 0.5631, 0.758, 0.5591, 0.7687, 0.5247, 0.7676, 0.5303, 0.7514, 0.6919, 0.7548, 0.6947, 0.7697, 0.622, 0.7739, 0.6236, 0.7625, 0.7861, 0.7321, 0.7922, 0.7586, 0.6947, 0.7697, 0.6919, 0.7548, 0.788, 0.8419, 0.7756, 0.8683, 0.694, 0.8361, 0.6937, 0.8198, 0.6937, 0.8198, 0.694, 0.8361, 0.6277, 0.8259, 0.6284, 0.8134, 0.371, 0.3798, 0.2577, 0.3552, 0.2681, 0.3347, 0.3706, 0.3539, 0.6338, 0.07948, 0.6686, 0.1355, 0.6436, 0.1377, 0.6107, 0.09452, 0.3018, 0.03658, 0.4996, 0.02433, 0.4892, 0.0549, 0.2979, 0.05515, 0.00284, 0.9474, 0.0091, 0.9258, 0.02309, 0.9219, 0.01964, 0.9478, 0.5307, 0.424, 0.4465, 0.3956, 0.4532, 0.3732, 0.5394, 0.4022, 0.5778, 0.4481, 0.5307, 0.424, 0.5394, 0.4022, 0.5846, 0.433, 0.2577, 0.3552, 0.168, 0.3357, 0.1809, 0.3112, 0.2681, 0.3347, 0.8228, 0.2578, 0.8326, 0.256, 0.8469, 0.2701, 0.819, 0.2736, 0.255, 0.02868, 0.3018, 0.03658, 0.2979, 0.05515, 0.2575, 0.06214, 0.4465, 0.3956, 0.371, 0.3798, 0.3706, 0.3539, 0.4532, 0.3732, 0.7572, 0.3326, 0.7515, 0.317, 0.7659, 0.2785, 0.7688, 0.2979, 0.008052, 0.2353, 0.007791, 0.1675, 0.03924, 0.1617, 0.02946, 0.2268, 0.1027, 0.3107, 0.04632, 0.2745, 0.05076, 0.2531, 0.1091, 0.2934, 0.8912, 0.5715, 0.933, 0.6375, 0.8977, 0.6283, 0.8636, 0.5658, 0.92, 0.5079, 0.9151, 0.5673, 0.8912, 0.5715, 0.8911, 0.5114, 0.9617, 0.6289, 0.9818, 0.6655, 0.9433, 0.6617, 0.933, 0.6375, 0.6677, 0.5362, 0.6562, 0.6144, 0.652, 0.5477, 0.933, 0.6375, 0.9433, 0.6617, 0.9024, 0.657, 0.8977, 0.6283, 0.8911, 0.5114, 0.8912, 0.5715, 0.8636, 0.5658, 0.8746, 0.5066, 0.5235, 0.5871, 0.5485, 0.5925, 0.5469, 0.6039, 0.5234, 0.5956, 0.6493, 0.5039, 0.6677, 0.5362, 0.6513, 0.5475, 0.6362, 0.5153, 0.5582, 0.6511, 0.5597, 0.6617, 0.5455, 0.6655, 0.5453, 0.6581, 0.5485, 0.5925, 0.5761, 0.6386, 0.5472, 0.6038, 0.5455, 0.6655, 0.5321, 0.6634, 0.5349, 0.6517, 0.5453, 0.6581, 0.5047, 0.6295, 0.5182, 0.6419, 0.5072, 0.6474, 0.494, 0.6489, 0.5355, 0.6397, 0.5582, 0.6511, 0.5453, 0.6581, 0.5354, 0.651, 0.6341, 0.4883, 0.5778, 0.4481, 0.5846, 0.433, 0.638, 0.4683, 0.6686, 0.1355, 0.709, 0.2224, 0.6923, 0.2265, 0.6436, 0.1377, 0.5671, 0.2708, 0.5888, 0.2078, 0.6208, 0.2783, 0.6011, 0.3304, 0.5379, 0.337, 0.5671, 0.2708, 0.6011, 0.3304, 0.5971, 0.3875, 0.6341, 0.4883, 0.5737, 0.4605, 0.5778, 0.4481, 0.6812, 0.1272, 0.7184, 0.2185, 0.709, 0.2224, 0.6686, 0.1355, 0.6436, 0.1377, 0.6923, 0.2265, 0.6675, 0.234, 0.6175, 0.1443, 0.638, 0.4683, 0.5846, 0.433, 0.5905, 0.4087, 0.6464, 0.4416, 0.6464, 0.4416, 0.5905, 0.4087, 0.5971, 0.3875, 0.6337, 0.4154, 0.6175, 0.1443, 0.6675, 0.234, 0.6429, 0.2395, 0.6054, 0.1663, 0.5888, 0.2078, 0.6054, 0.1663, 0.6429, 0.2395, 0.6208, 0.2783, 0.2086, 0.9471, 0.1964, 0.9802, 0.1715, 0.9922, 0.1815, 0.9604, 0.2293, 0.9603, 0.2209, 0.9923, 0.1964, 0.9802, 0.2086, 0.9471, 0.2552, 0.9768, 0.239, 0.9998, 0.2209, 0.9923, 0.2293, 0.9603, 0.2417, 0.9716, 0.709, 0.2224, 0.7342, 0.2819, 0.7199, 0.2915, 0.6923, 0.2265, 0.6011, 0.3304, 0.6208, 0.2783, 0.6421, 0.3446, 0.6291, 0.3777, 0.5971, 0.3875, 0.6011, 0.3304, 0.6291, 0.3777, 0.6337, 0.4154, 0.7184, 0.2185, 0.7342, 0.2819, 0.709, 0.2224, 0.6923, 0.2265, 0.7199, 0.2915, 0.6963, 0.3022, 0.6675, 0.234, 0.6675, 0.234, 0.6963, 0.3022, 0.6666, 0.3153, 0.6429, 0.2395, 0.6208, 0.2783, 0.6429, 0.2395, 0.6666, 0.3153, 0.6421, 0.3446, 0.168, 0.3357, 0.1027, 0.3107, 0.1091, 0.2934, 0.1809, 0.3112, 0.1785, 0.2633, 0.1315, 0.2554, 0.1433, 0.22, 0.1755, 0.2196, 0.1878, 0.1775, 0.1755, 0.2196, 0.1433, 0.22, 0.1438, 0.1892, 0.04005, 0.8013, 0.06856, 0.8054, 0.05574, 0.819, 0.02708, 0.813, 0.1125, 0.832, 0.09947, 0.8586, 0.08024, 0.8647, 0.08333, 0.8417, 0.7347, 0.4365, 0.7529, 0.4217, 0.7529, 0.4683, 0.7348, 0.4549, 0.1275, 0.8219, 0.126, 0.8339, 0.09947, 0.8586, 0.1125, 0.832, 0.2318, 0.7146, 0.2358, 0.7473, 0.1059, 0.7934, 0.0862, 0.7782, 0.0862, 0.7782, 0.1059, 0.7934, 0.06856, 0.8054, 0.04005, 0.8013, 0.2628, 0.6909, 0.2504, 0.7291, 0.2358, 0.7473, 0.2318, 0.7146, 0.2692, 0.7788, 0.2679, 0.8098, 0.2485, 0.8005, 0.2546, 0.7789, 0.2546, 0.7789, 0.2485, 0.8005, 0.126, 0.8339, 0.1275, 0.8219, 0.3548, 0.6232, 0.3746, 0.6768, 0.2504, 0.7291, 0.2628, 0.6909, 0.4334, 0.5653, 0.429, 0.6363, 0.3746, 0.6768, 0.3548, 0.6232, 0.4422, 0.7859, 0.4168, 0.8462, 0.3878, 0.8347, 0.3935, 0.7813, 0.3935, 0.7813, 0.3878, 0.8347, 0.2679, 0.8098, 0.2692, 0.7788, 0.4936, 0.7744, 0.4526, 0.8647, 0.4168, 0.8462, 0.4422, 0.7859, 0.1649, 0.3477, 0.09638, 0.3259, 0.1027, 0.3107, 0.168, 0.3357, 0.3078, 0.8652, 0.4116, 0.8652, 0.4116, 0.8835, 0.2988, 0.9015, 0.1809, 0.3112, 0.1091, 0.2934, 0.1178, 0.2697, 0.1789, 0.2905, 0.1789, 0.2905, 0.1178, 0.2697, 0.1315, 0.2554, 0.1785, 0.2633, 0.03924, 0.1617, 0.1469, 0.09537, 0.1463, 0.1406, 0.09719, 0.1584, 0.7872, 0.189, 0.7601, 0.177, 0.7585, 0.135, 0.7491, 0.1282, 0.7585, 0.135, 0.7601, 0.177, 0.7515, 0.1841, 0.1452, 0.1648, 0.1463, 0.1406, 0.1925, 0.1423, 0.1452, 0.1648, 0.1438, 0.1892, 0.1064, 0.1843, 0.1452, 0.1648, 0.1064, 0.1843, 0.09719, 0.1584, 0.1452, 0.1648, 0.1925, 0.1423, 0.1878, 0.1775, 0.1452, 0.1648, 0.1878, 0.1775, 0.1438, 0.1892, 0.1452, 0.1648, 0.09719, 0.1584, 0.1463, 0.1406, 0.2618, 0.933, 0.27, 0.934, 0.2552, 0.9768, 0.2618, 0.933, 0.2417, 0.9716, 0.2293, 0.9603, 0.2547, 0.8788, 0.2601, 0.8841, 0.494, 0.7816, 0.506, 0.7814, 0.5018, 0.7942, 0.4992, 0.7485, 0.5096, 0.7517, 0.5047, 0.7659, 0.494, 0.7641, 0.8149, 0.8454, 0.7972, 0.8764, 0.7756, 0.8683, 0.788, 0.8419, 0.8292, 0.7301, 0.8324, 0.7526, 0.7922, 0.7586, 0.7861, 0.7321, 0.8324, 0.7526, 0.8371, 0.7846, 0.8005, 0.7931, 0.7922, 0.7586, 0.7972, 0.8764, 0.7801, 0.8987, 0.7618, 0.8857, 0.7756, 0.8683, 0.8371, 0.7846, 0.8149, 0.8454, 0.788, 0.8419, 0.8005, 0.7931, 0.7619, 0.6659, 0.8292, 0.7301, 0.7861, 0.7321, 0.744, 0.6771, 0.7616, 0.4958, 0.775, 0.5366, 0.6677, 0.5362, 0.6493, 0.5039, 0.7487, 0.6101, 0.7523, 0.6399, 0.6626, 0.6393, 0.6562, 0.6144, 0.775, 0.5366, 0.7487, 0.6101, 0.6562, 0.6144, 0.6677, 0.5362, 0.5817, 0.5589, 0.5999, 0.6296, 0.5782, 0.5696, 0.5569, 0.5374, 0.5817, 0.5589, 0.5779, 0.5696, 0.55, 0.5509, 0.5286, 0.6328, 0.5582, 0.6511, 0.5366, 0.6415, 0.5082, 0.6211, 0.5286, 0.6328, 0.5182, 0.6419, 0.5047, 0.6295, 0.7937, 0.5374, 0.7487, 0.6101, 0.7755, 0.5372, 0.7749, 0.4888, 0.7937, 0.5374, 0.775, 0.5366, 0.7616, 0.4958, 0.8746, 0.5066, 0.8636, 0.5658, 0.7937, 0.5374, 0.7749, 0.4888, 0.8977, 0.6283, 0.9024, 0.657, 0.7523, 0.6399, 0.7487, 0.6101, 0.8636, 0.5658, 0.8977, 0.6283, 0.7487, 0.6101, 0.7937, 0.5374, 0.6362, 0.5153, 0.6513, 0.5475, 0.5817, 0.5589, 0.5569, 0.5374, 0.6513, 0.5475, 0.6562, 0.6144, 0.5999, 0.6296, 0.5817, 0.5589, 0.6562, 0.6144, 0.6626, 0.6393, 0.6052, 0.6488, 0.5999, 0.6296, 0.5999, 0.6296, 0.6052, 0.6488, 0.5794, 0.6558, 0.5761, 0.6386, 0.5779, 0.5696, 0.5999, 0.6296, 0.5761, 0.6386, 0.5485, 0.5925, 0.55, 0.5509, 0.5779, 0.5696, 0.5485, 0.5925, 0.5235, 0.5871, 0.5761, 0.6386, 0.5794, 0.6558, 0.5597, 0.6617, 0.5582, 0.6511, 0.5234, 0.5956, 0.5469, 0.6039, 0.5286, 0.6328, 0.5082, 0.6211, 0.5469, 0.6039, 0.5761, 0.6386, 0.5582, 0.6511, 0.5286, 0.6328])
me_plane.materials.append(mat_material_wolf)
me_plane.use_remesh_preserve_volume = False
me_plane.use_remesh_preserve_attributes = False
me_plane.use_mirror_vertex_groups = False
me_plane.update()

# ---- objects
ob_plane = bpy.data.objects.new('Plane', me_plane)

# ---- transforms, parenting, visibility, modifiers, constraints
ob_plane.location = (0.0, 0.0, 0.0)
ob_plane.rotation_euler = (1.571, -0.0, 0.0)
ob_plane.lineart.crease_threshold = 0.0
_m = ob_plane.modifiers.new('Mirror', 'MIRROR')
_m.use_axis = (False, False, True)
_m.use_clip = True

# ---- collection membership
col_collection_2.objects.link(ob_plane)

# ---- scene / render settings (as saved in the file)
scene.frame_start = 1; scene.frame_end = 250; scene.frame_set(1)
scene.render.engine = 'CYCLES'
scene.render.resolution_percentage = 50
scene.render.dither_intensity = 0.0
scene.cycles.use_denoising = False
scene.cycles.samples = 128
scene.cycles.sampling_pattern = 'TABULATED_SOBOL'
scene.cycles.use_adaptive_sampling = False
scene.cycles.use_light_tree = False
scene.cycles.blur_glossy = 0.0
scene.cycles.max_bounces = 3
scene.cycles.sample_clamp_indirect = 0.0
scene.view_settings.view_transform = 'Standard'
bpy.context.view_layer.update()

# ---- added for rendering (the .blend has no active camera and no usable light): camera, sun
cam_auto = bpy.data.cameras.new('AutoCamera')
cam_auto.lens = 50.0
cam_auto.sensor_width = 36.0
cam_auto.clip_end = 1000.0
ob_auto_camera = bpy.data.objects.new('AutoCamera', cam_auto)
scene.collection.objects.link(ob_auto_camera)
ob_auto_camera.location = (2.76129, -3.31728, 2.94815)
ob_auto_camera.rotation_euler = (1.09748, -7.21219e-08, 0.694738)
scene.camera = ob_auto_camera
light_auto_sun = bpy.data.lights.new('AutoSun', 'SUN')
light_auto_sun.energy = 3.0
light_auto_sun.angle = 0.0523599
ob_auto_sun = bpy.data.objects.new('AutoSun', light_auto_sun)
scene.collection.objects.link(ob_auto_sun)
ob_auto_sun.rotation_euler = (0.872665, 0.174533, 0.523599)
bpy.context.view_layer.update()
